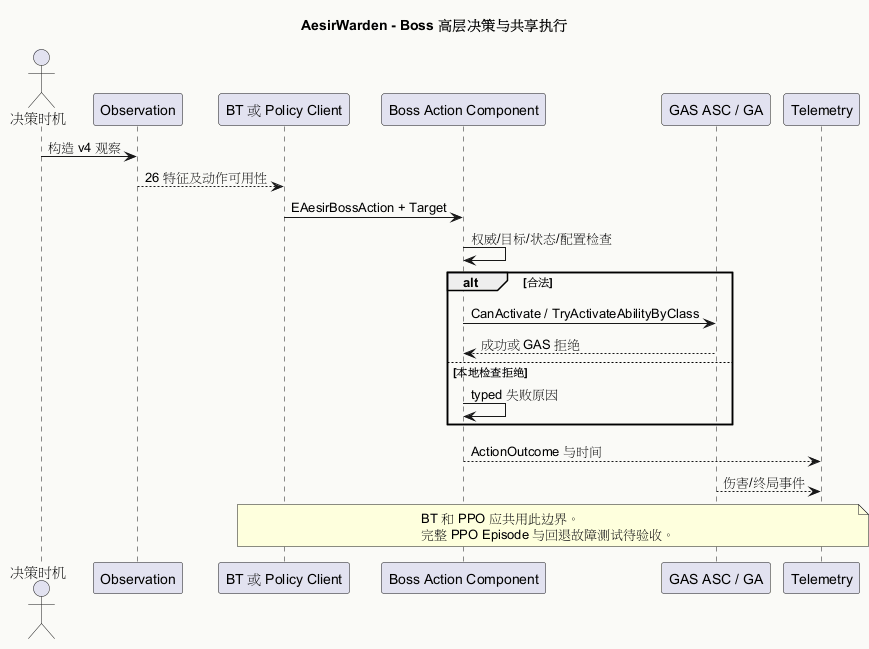

The diagram above was rendered by PlantUML. Its source (embedded in the PNG):
@startuml BossDecisionSequence
' AesirWarden · high-level interface contract · 2026-09-29
' Runtime PPO branch and failure injection remain unverified in this project.
title AesirWarden - Boss 高层决策与共享执行
skinparam backgroundColor #FAFAF7
actor "决策时机" as Tick
participant "Observation" as Obs
participant "BT 或 Policy Client" as Policy
participant "Boss Action Component" as Action
participant "GAS ASC / GA" as GAS
participant "Telemetry" as Tel

Tick -> Obs : 构造 v4 观察
Obs --> Policy : 26 特征及动作可用性
Policy -> Action : EAesirBossAction + Target
Action -> Action : 权威/目标/状态/配置检查
alt 合法
  Action -> GAS : CanActivate / TryActivateAbilityByClass
  GAS --> Action : 成功或 GAS 拒绝
else 本地检查拒绝
  Action -> Action : typed 失败原因
end
Action --> Tel : ActionOutcome 与时间
GAS --> Tel : 伤害/终局事件
note over Policy,Tel
  BT 和 PPO 应共用此边界。
  完整 PPO Episode 与回退故障测试待验收。
end note
@enduml